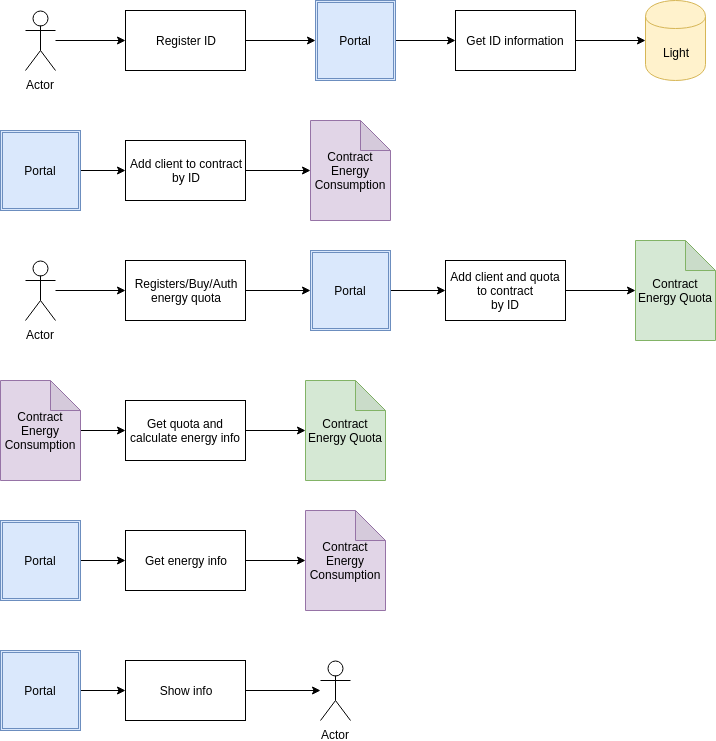

The diagram above was exported from draw.io. Its source (the exported page's mxGraphModel, read from the mxfile embedded in the PNG):
<mxGraphModel dx="776" dy="447" grid="1" gridSize="10" guides="1" tooltips="1" connect="1" arrows="1" fold="1" page="1" pageScale="1" pageWidth="850" pageHeight="1100" math="0" shadow="0">
  <root>
    <mxCell id="0" />
    <mxCell id="1" parent="0" />
    <mxCell id="2" style="edgeStyle=orthogonalEdgeStyle;rounded=0;orthogonalLoop=1;jettySize=auto;html=1;entryX=0;entryY=0.5;entryDx=0;entryDy=0;" edge="1" source="3" target="5" parent="1">
      <mxGeometry relative="1" as="geometry" />
    </mxCell>
    <mxCell id="3" value="Actor" style="shape=umlActor;verticalLabelPosition=bottom;labelBackgroundColor=#ffffff;verticalAlign=top;html=1;outlineConnect=0;" vertex="1" parent="1">
      <mxGeometry x="60" y="180" width="30" height="60" as="geometry" />
    </mxCell>
    <mxCell id="4" style="edgeStyle=orthogonalEdgeStyle;rounded=0;orthogonalLoop=1;jettySize=auto;html=1;entryX=0;entryY=0.5;entryDx=0;entryDy=0;" edge="1" source="5" parent="1">
      <mxGeometry relative="1" as="geometry">
        <mxPoint x="350" y="210" as="targetPoint" />
      </mxGeometry>
    </mxCell>
    <mxCell id="5" value="Register ID" style="rounded=0;whiteSpace=wrap;html=1;" vertex="1" parent="1">
      <mxGeometry x="160" y="180" width="120" height="60" as="geometry" />
    </mxCell>
    <mxCell id="6" value="" style="edgeStyle=orthogonalEdgeStyle;rounded=0;orthogonalLoop=1;jettySize=auto;html=1;" edge="1" source="7" target="9" parent="1">
      <mxGeometry relative="1" as="geometry" />
    </mxCell>
    <mxCell id="7" value="Portal" style="shape=ext;double=1;whiteSpace=wrap;html=1;aspect=fixed;fillColor=#dae8fc;strokeColor=#6c8ebf;" vertex="1" parent="1">
      <mxGeometry x="350" y="170" width="80" height="80" as="geometry" />
    </mxCell>
    <mxCell id="8" style="edgeStyle=orthogonalEdgeStyle;rounded=0;orthogonalLoop=1;jettySize=auto;html=1;exitX=1;exitY=0.5;exitDx=0;exitDy=0;" edge="1" source="9" target="10" parent="1">
      <mxGeometry relative="1" as="geometry" />
    </mxCell>
    <mxCell id="9" value="Get ID information" style="rounded=0;whiteSpace=wrap;html=1;" vertex="1" parent="1">
      <mxGeometry x="490" y="180" width="120" height="60" as="geometry" />
    </mxCell>
    <mxCell id="10" value="Light" style="shape=cylinder;whiteSpace=wrap;html=1;boundedLbl=1;backgroundOutline=1;fillColor=#fff2cc;strokeColor=#d6b656;" vertex="1" parent="1">
      <mxGeometry x="680" y="170" width="60" height="80" as="geometry" />
    </mxCell>
    <mxCell id="11" style="edgeStyle=orthogonalEdgeStyle;rounded=0;orthogonalLoop=1;jettySize=auto;html=1;entryX=0;entryY=0.5;entryDx=0;entryDy=0;" edge="1" source="12" target="14" parent="1">
      <mxGeometry relative="1" as="geometry" />
    </mxCell>
    <mxCell id="12" value="Portal" style="shape=ext;double=1;whiteSpace=wrap;html=1;aspect=fixed;fillColor=#dae8fc;strokeColor=#6c8ebf;" vertex="1" parent="1">
      <mxGeometry x="35" y="300" width="80" height="80" as="geometry" />
    </mxCell>
    <mxCell id="13" style="edgeStyle=orthogonalEdgeStyle;rounded=0;orthogonalLoop=1;jettySize=auto;html=1;entryX=0;entryY=0.5;entryDx=0;entryDy=0;entryPerimeter=0;" edge="1" source="14" target="15" parent="1">
      <mxGeometry relative="1" as="geometry" />
    </mxCell>
    <mxCell id="14" value="Add client to contract&lt;br&gt;by ID" style="rounded=0;whiteSpace=wrap;html=1;" vertex="1" parent="1">
      <mxGeometry x="160" y="310" width="120" height="60" as="geometry" />
    </mxCell>
    <mxCell id="15" value="Contract Energy&lt;br&gt;Consumption" style="shape=note;whiteSpace=wrap;html=1;backgroundOutline=1;darkOpacity=0.05;fillColor=#e1d5e7;strokeColor=#9673a6;" vertex="1" parent="1">
      <mxGeometry x="345" y="290" width="80" height="100" as="geometry" />
    </mxCell>
    <mxCell id="16" style="edgeStyle=orthogonalEdgeStyle;rounded=0;orthogonalLoop=1;jettySize=auto;html=1;entryX=0;entryY=0.5;entryDx=0;entryDy=0;" edge="1" source="17" target="19" parent="1">
      <mxGeometry relative="1" as="geometry" />
    </mxCell>
    <mxCell id="17" value="Actor" style="shape=umlActor;verticalLabelPosition=bottom;labelBackgroundColor=#ffffff;verticalAlign=top;html=1;outlineConnect=0;" vertex="1" parent="1">
      <mxGeometry x="60" y="430" width="30" height="60" as="geometry" />
    </mxCell>
    <mxCell id="18" value="" style="edgeStyle=orthogonalEdgeStyle;rounded=0;orthogonalLoop=1;jettySize=auto;html=1;" edge="1" source="19" target="21" parent="1">
      <mxGeometry relative="1" as="geometry" />
    </mxCell>
    <mxCell id="19" value="Registers/Buy/Auth&lt;br&gt;energy quota" style="rounded=0;whiteSpace=wrap;html=1;" vertex="1" parent="1">
      <mxGeometry x="160" y="430" width="120" height="60" as="geometry" />
    </mxCell>
    <mxCell id="20" value="" style="edgeStyle=orthogonalEdgeStyle;rounded=0;orthogonalLoop=1;jettySize=auto;html=1;" edge="1" source="21" target="23" parent="1">
      <mxGeometry relative="1" as="geometry" />
    </mxCell>
    <mxCell id="21" value="Portal" style="shape=ext;double=1;whiteSpace=wrap;html=1;aspect=fixed;fillColor=#dae8fc;strokeColor=#6c8ebf;" vertex="1" parent="1">
      <mxGeometry x="345" y="420" width="80" height="80" as="geometry" />
    </mxCell>
    <mxCell id="22" style="edgeStyle=orthogonalEdgeStyle;rounded=0;orthogonalLoop=1;jettySize=auto;html=1;entryX=0;entryY=0.5;entryDx=0;entryDy=0;entryPerimeter=0;" edge="1" source="23" target="24" parent="1">
      <mxGeometry relative="1" as="geometry" />
    </mxCell>
    <mxCell id="23" value="Add client and quota to contract&lt;br&gt;by ID" style="rounded=0;whiteSpace=wrap;html=1;" vertex="1" parent="1">
      <mxGeometry x="480" y="430" width="120" height="60" as="geometry" />
    </mxCell>
    <mxCell id="24" value="Contract Energy Quota" style="shape=note;whiteSpace=wrap;html=1;backgroundOutline=1;darkOpacity=0.05;fillColor=#d5e8d4;strokeColor=#82b366;" vertex="1" parent="1">
      <mxGeometry x="670" y="410" width="80" height="100" as="geometry" />
    </mxCell>
    <mxCell id="25" value="" style="edgeStyle=orthogonalEdgeStyle;rounded=0;orthogonalLoop=1;jettySize=auto;html=1;" edge="1" target="27" parent="1">
      <mxGeometry relative="1" as="geometry">
        <mxPoint x="115" y="600" as="sourcePoint" />
      </mxGeometry>
    </mxCell>
    <mxCell id="26" value="" style="edgeStyle=orthogonalEdgeStyle;rounded=0;orthogonalLoop=1;jettySize=auto;html=1;" edge="1" source="27" target="29" parent="1">
      <mxGeometry relative="1" as="geometry" />
    </mxCell>
    <mxCell id="27" value="Get quota and calculate energy info" style="rounded=0;whiteSpace=wrap;html=1;" vertex="1" parent="1">
      <mxGeometry x="160" y="570" width="120" height="60" as="geometry" />
    </mxCell>
    <mxCell id="28" value="Contract Energy&lt;br&gt;Consumption" style="shape=note;whiteSpace=wrap;html=1;backgroundOutline=1;darkOpacity=0.05;fillColor=#e1d5e7;strokeColor=#9673a6;" vertex="1" parent="1">
      <mxGeometry x="35" y="550" width="80" height="100" as="geometry" />
    </mxCell>
    <mxCell id="29" value="Contract Energy Quota" style="shape=note;whiteSpace=wrap;html=1;backgroundOutline=1;darkOpacity=0.05;fillColor=#d5e8d4;strokeColor=#82b366;" vertex="1" parent="1">
      <mxGeometry x="340" y="550" width="80" height="100" as="geometry" />
    </mxCell>
    <mxCell id="30" value="" style="edgeStyle=orthogonalEdgeStyle;rounded=0;orthogonalLoop=1;jettySize=auto;html=1;" edge="1" source="31" target="33" parent="1">
      <mxGeometry relative="1" as="geometry" />
    </mxCell>
    <mxCell id="31" value="Portal" style="shape=ext;double=1;whiteSpace=wrap;html=1;aspect=fixed;fillColor=#dae8fc;strokeColor=#6c8ebf;" vertex="1" parent="1">
      <mxGeometry x="35" y="690" width="80" height="80" as="geometry" />
    </mxCell>
    <mxCell id="32" value="" style="edgeStyle=orthogonalEdgeStyle;rounded=0;orthogonalLoop=1;jettySize=auto;html=1;" edge="1" source="33" target="34" parent="1">
      <mxGeometry relative="1" as="geometry" />
    </mxCell>
    <mxCell id="33" value="Get energy info" style="rounded=0;whiteSpace=wrap;html=1;" vertex="1" parent="1">
      <mxGeometry x="160" y="700" width="120" height="60" as="geometry" />
    </mxCell>
    <mxCell id="34" value="Contract Energy&lt;br&gt;Consumption" style="shape=note;whiteSpace=wrap;html=1;backgroundOutline=1;darkOpacity=0.05;fillColor=#e1d5e7;strokeColor=#9673a6;" vertex="1" parent="1">
      <mxGeometry x="340" y="680" width="80" height="100" as="geometry" />
    </mxCell>
    <mxCell id="35" value="" style="edgeStyle=orthogonalEdgeStyle;rounded=0;orthogonalLoop=1;jettySize=auto;html=1;" edge="1" source="36" target="38" parent="1">
      <mxGeometry relative="1" as="geometry" />
    </mxCell>
    <mxCell id="36" value="Portal" style="shape=ext;double=1;whiteSpace=wrap;html=1;aspect=fixed;fillColor=#dae8fc;strokeColor=#6c8ebf;" vertex="1" parent="1">
      <mxGeometry x="35" y="820" width="80" height="80" as="geometry" />
    </mxCell>
    <mxCell id="37" value="" style="edgeStyle=orthogonalEdgeStyle;rounded=0;orthogonalLoop=1;jettySize=auto;html=1;" edge="1" source="38" target="39" parent="1">
      <mxGeometry relative="1" as="geometry" />
    </mxCell>
    <mxCell id="38" value="Show info" style="rounded=0;whiteSpace=wrap;html=1;" vertex="1" parent="1">
      <mxGeometry x="160" y="830" width="120" height="60" as="geometry" />
    </mxCell>
    <mxCell id="39" value="Actor" style="shape=umlActor;verticalLabelPosition=bottom;labelBackgroundColor=#ffffff;verticalAlign=top;html=1;outlineConnect=0;" vertex="1" parent="1">
      <mxGeometry x="355" y="830" width="30" height="60" as="geometry" />
    </mxCell>
  </root>
</mxGraphModel>